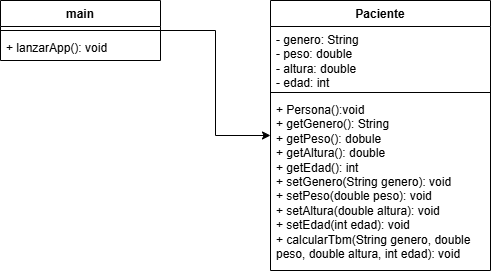

The diagram above was exported from draw.io. Its source (the exported page's mxGraphModel, read from the mxfile embedded in the PNG):
<mxGraphModel dx="934" dy="513" grid="1" gridSize="10" guides="1" tooltips="1" connect="1" arrows="1" fold="1" page="1" pageScale="1" pageWidth="827" pageHeight="1169" math="0" shadow="0">
  <root>
    <mxCell id="0" />
    <mxCell id="1" parent="0" />
    <mxCell id="qQuZ1oMcTd92O_Xwd0D6-5" parent="1" style="swimlane;fontStyle=1;align=center;verticalAlign=top;childLayout=stackLayout;horizontal=1;startSize=26;horizontalStack=0;resizeParent=1;resizeParentMax=0;resizeLast=0;collapsible=1;marginBottom=0;whiteSpace=wrap;html=1;" value="Paciente" vertex="1">
      <mxGeometry height="270" width="220" x="280" y="110" as="geometry" />
    </mxCell>
    <mxCell id="qQuZ1oMcTd92O_Xwd0D6-6" parent="qQuZ1oMcTd92O_Xwd0D6-5" style="text;strokeColor=none;fillColor=none;align=left;verticalAlign=top;spacingLeft=4;spacingRight=4;overflow=hidden;rotatable=0;points=[[0,0.5],[1,0.5]];portConstraint=eastwest;whiteSpace=wrap;html=1;" value="- genero: String&lt;div&gt;- peso: double&lt;/div&gt;&lt;div&gt;- altura: double&lt;/div&gt;&lt;div&gt;- edad: int&lt;/div&gt;" vertex="1">
      <mxGeometry height="62" width="220" y="26" as="geometry" />
    </mxCell>
    <mxCell id="qQuZ1oMcTd92O_Xwd0D6-7" parent="qQuZ1oMcTd92O_Xwd0D6-5" style="line;strokeWidth=1;fillColor=none;align=left;verticalAlign=middle;spacingTop=-1;spacingLeft=3;spacingRight=3;rotatable=0;labelPosition=right;points=[];portConstraint=eastwest;strokeColor=inherit;" value="" vertex="1">
      <mxGeometry height="8" width="220" y="88" as="geometry" />
    </mxCell>
    <mxCell id="qQuZ1oMcTd92O_Xwd0D6-8" parent="qQuZ1oMcTd92O_Xwd0D6-5" style="text;strokeColor=none;fillColor=none;align=left;verticalAlign=top;spacingLeft=4;spacingRight=4;overflow=hidden;rotatable=0;points=[[0,0.5],[1,0.5]];portConstraint=eastwest;whiteSpace=wrap;html=1;" value="+ Persona():void&lt;div&gt;+ getGenero(): String&lt;/div&gt;&lt;div&gt;+ getPeso(): dobule&lt;/div&gt;&lt;div&gt;+ getAltura(): double&lt;/div&gt;&lt;div&gt;+ getEdad(): int&lt;/div&gt;&lt;div&gt;+ setGenero(String genero): void&lt;/div&gt;&lt;div&gt;+ setPeso(double peso): void&lt;/div&gt;&lt;div&gt;+ setAltura(double altura): void&lt;/div&gt;&lt;div&gt;+ setEdad(int edad): void&lt;br&gt;&lt;div&gt;+ calcularTbm(String genero, double peso, double altura, int edad): void&lt;br&gt;&lt;div&gt;&lt;br&gt;&lt;/div&gt;&lt;/div&gt;&lt;/div&gt;" vertex="1">
      <mxGeometry height="174" width="220" y="96" as="geometry" />
    </mxCell>
    <mxCell id="qQuZ1oMcTd92O_Xwd0D6-13" edge="1" parent="1" source="qQuZ1oMcTd92O_Xwd0D6-9" style="edgeStyle=orthogonalEdgeStyle;rounded=0;orthogonalLoop=1;jettySize=auto;html=1;" target="qQuZ1oMcTd92O_Xwd0D6-5">
      <mxGeometry relative="1" as="geometry" />
    </mxCell>
    <mxCell id="qQuZ1oMcTd92O_Xwd0D6-9" parent="1" style="swimlane;fontStyle=1;align=center;verticalAlign=top;childLayout=stackLayout;horizontal=1;startSize=26;horizontalStack=0;resizeParent=1;resizeParentMax=0;resizeLast=0;collapsible=1;marginBottom=0;whiteSpace=wrap;html=1;" value="main" vertex="1">
      <mxGeometry height="60" width="160" x="10" y="110" as="geometry" />
    </mxCell>
    <mxCell id="qQuZ1oMcTd92O_Xwd0D6-11" parent="qQuZ1oMcTd92O_Xwd0D6-9" style="line;strokeWidth=1;fillColor=none;align=left;verticalAlign=middle;spacingTop=-1;spacingLeft=3;spacingRight=3;rotatable=0;labelPosition=right;points=[];portConstraint=eastwest;strokeColor=inherit;" value="" vertex="1">
      <mxGeometry height="8" width="160" y="26" as="geometry" />
    </mxCell>
    <mxCell id="qQuZ1oMcTd92O_Xwd0D6-12" parent="qQuZ1oMcTd92O_Xwd0D6-9" style="text;strokeColor=none;fillColor=none;align=left;verticalAlign=top;spacingLeft=4;spacingRight=4;overflow=hidden;rotatable=0;points=[[0,0.5],[1,0.5]];portConstraint=eastwest;whiteSpace=wrap;html=1;" value="+ lanzarApp(): void" vertex="1">
      <mxGeometry height="26" width="160" y="34" as="geometry" />
    </mxCell>
  </root>
</mxGraphModel>